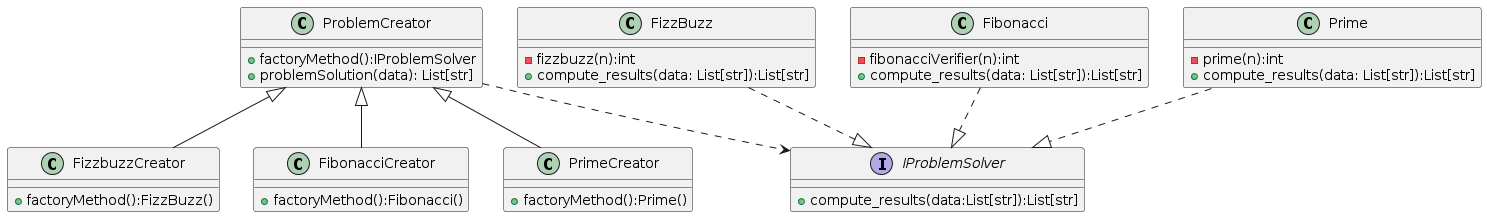

The diagram above was rendered by PlantUML. Its source (embedded in the PNG):
@startuml
ProblemCreator <|-- FizzbuzzCreator
ProblemCreator <|-- FibonacciCreator
ProblemCreator <|-- PrimeCreator
ProblemCreator ..> IProblemSolver
FizzBuzz ..|> IProblemSolver
Fibonacci ..|> IProblemSolver
Prime ..|> IProblemSolver

class ProblemCreator{
+factoryMethod():IProblemSolver
+problemSolution(data): List[str]
}

class FizzbuzzCreator{
+factoryMethod():FizzBuzz()
}

class FibonacciCreator{
+factoryMethod():Fibonacci()
}

class PrimeCreator{
+factoryMethod():Prime()
}

interface IProblemSolver{
+compute_results(data:List[str]):List[str]
}

class FizzBuzz{
-fizzbuzz(n):int
+compute_results(data: List[str]):List[str]
}

class Fibonacci{
-fibonacciVerifier(n):int
+compute_results(data: List[str]):List[str]
}

class Prime{
-prime(n):int
+compute_results(data: List[str]):List[str]
}
@enduml